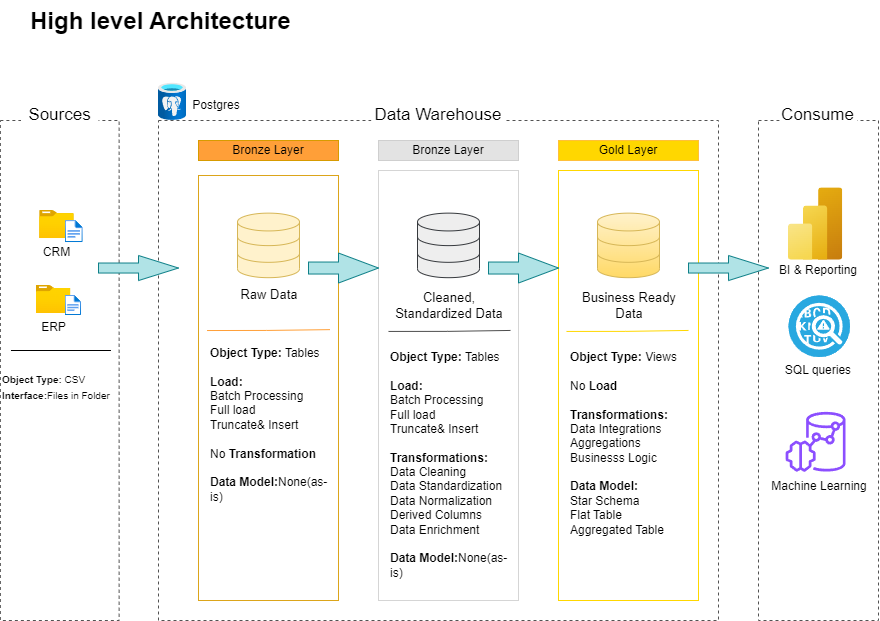

The diagram above was exported from draw.io. Its source (the exported page's mxGraphModel, read from the mxfile embedded in the PNG):
<mxGraphModel dx="1595" dy="860" grid="1" gridSize="10" guides="1" tooltips="1" connect="1" arrows="1" fold="1" page="1" pageScale="1" pageWidth="850" pageHeight="1100" math="0" shadow="0">
  <root>
    <mxCell id="0" />
    <mxCell id="1" parent="0" />
    <mxCell id="jNx9VeNaQJGTGMztiK55-1" value="" style="rounded=0;whiteSpace=wrap;html=1;fillColor=none;strokeColor=light-dark(#525252, #ededed);dashed=1;" parent="1" vertex="1">
      <mxGeometry x="41.87" y="140" width="118.75" height="500" as="geometry" />
    </mxCell>
    <mxCell id="jNx9VeNaQJGTGMztiK55-2" value="&lt;h1 style=&quot;margin-top: 0px;&quot;&gt;High level Architecture&lt;/h1&gt;&lt;div&gt;&lt;br&gt;&lt;/div&gt;" style="text;html=1;whiteSpace=wrap;overflow=hidden;rounded=0;" parent="1" vertex="1">
      <mxGeometry x="70" y="20" width="320" height="40" as="geometry" />
    </mxCell>
    <mxCell id="jNx9VeNaQJGTGMztiK55-3" value="&lt;p&gt;Sources&lt;/p&gt;" style="rounded=0;whiteSpace=wrap;html=1;strokeColor=none;fontSize=17;" parent="1" vertex="1">
      <mxGeometry x="62.5" y="120" width="77.5" height="30" as="geometry" />
    </mxCell>
    <mxCell id="jNx9VeNaQJGTGMztiK55-4" value="" style="rounded=0;whiteSpace=wrap;html=1;fillColor=none;strokeColor=light-dark(#525252, #ededed);dashed=1;" parent="1" vertex="1">
      <mxGeometry x="200" y="140" width="560" height="500" as="geometry" />
    </mxCell>
    <mxCell id="jNx9VeNaQJGTGMztiK55-5" value="&lt;p&gt;Data Warehouse&lt;/p&gt;" style="rounded=0;whiteSpace=wrap;html=1;strokeColor=none;fontSize=17;" parent="1" vertex="1">
      <mxGeometry x="412.81" y="120" width="134.38" height="30" as="geometry" />
    </mxCell>
    <mxCell id="jNx9VeNaQJGTGMztiK55-6" value="" style="rounded=0;whiteSpace=wrap;html=1;fillColor=none;strokeColor=light-dark(#525252, #ededed);dashed=1;" parent="1" vertex="1">
      <mxGeometry x="800" y="140" width="120" height="500" as="geometry" />
    </mxCell>
    <mxCell id="jNx9VeNaQJGTGMztiK55-7" value="&lt;p&gt;Consume&lt;/p&gt;" style="rounded=0;whiteSpace=wrap;html=1;strokeColor=none;fontSize=17;" parent="1" vertex="1">
      <mxGeometry x="821.25" y="120" width="77.5" height="30" as="geometry" />
    </mxCell>
    <mxCell id="jNx9VeNaQJGTGMztiK55-8" value="Bronze Layer" style="rounded=0;whiteSpace=wrap;html=1;fillColor=light-dark(#ff9f38, #36210a);strokeColor=#d79b00;" parent="1" vertex="1">
      <mxGeometry x="240" y="160" width="140" height="20" as="geometry" />
    </mxCell>
    <mxCell id="jNx9VeNaQJGTGMztiK55-9" value="" style="rounded=0;whiteSpace=wrap;html=1;fillColor=none;strokeColor=light-dark(#dca51a, #ededed);" parent="1" vertex="1">
      <mxGeometry x="240" y="195" width="140" height="425" as="geometry" />
    </mxCell>
    <mxCell id="jNx9VeNaQJGTGMztiK55-10" value="Bronze Layer" style="rounded=0;whiteSpace=wrap;html=1;fillColor=light-dark(#e3e3e3, #36210a);strokeColor=#CFCFCF;" parent="1" vertex="1">
      <mxGeometry x="420" y="160" width="140" height="20" as="geometry" />
    </mxCell>
    <mxCell id="jNx9VeNaQJGTGMztiK55-11" value="Gold Layer" style="rounded=0;whiteSpace=wrap;html=1;fillColor=#FFD700;strokeColor=#FFC03A;" parent="1" vertex="1">
      <mxGeometry x="600" y="160" width="140" height="20" as="geometry" />
    </mxCell>
    <mxCell id="jNx9VeNaQJGTGMztiK55-12" value="" style="rounded=0;whiteSpace=wrap;html=1;fillColor=none;strokeColor=light-dark(#d5d5d5, #996500);" parent="1" vertex="1">
      <mxGeometry x="420" y="190" width="140" height="430" as="geometry" />
    </mxCell>
    <mxCell id="jNx9VeNaQJGTGMztiK55-13" value="" style="rounded=0;whiteSpace=wrap;html=1;fillColor=none;strokeColor=light-dark(#ffd700, #996500);" parent="1" vertex="1">
      <mxGeometry x="600" y="190" width="140" height="430" as="geometry" />
    </mxCell>
    <mxCell id="jNx9VeNaQJGTGMztiK55-15" value="&lt;div&gt;&lt;span style=&quot;background-color: light-dark(#ffffff, var(--ge-dark-color, #121212)); color: light-dark(rgb(0, 0, 0), rgb(255, 255, 255));&quot;&gt;CRM&lt;/span&gt;&lt;/div&gt;&lt;div&gt;&lt;br&gt;&lt;/div&gt;" style="image;aspect=fixed;html=1;points=[];align=center;fontSize=12;image=img/lib/azure2/general/Folder_Blank.svg;" parent="1" vertex="1">
      <mxGeometry x="81.11000000000001" y="230" width="34.64" height="28.11" as="geometry" />
    </mxCell>
    <mxCell id="jNx9VeNaQJGTGMztiK55-17" value="" style="image;aspect=fixed;html=1;points=[];align=center;fontSize=12;image=img/lib/azure2/general/File.svg;" parent="1" vertex="1">
      <mxGeometry x="106.75" y="240" width="18" height="22.18" as="geometry" />
    </mxCell>
    <mxCell id="jNx9VeNaQJGTGMztiK55-21" value="&lt;div&gt;ERP&lt;/div&gt;&lt;div&gt;&lt;br&gt;&lt;/div&gt;" style="image;aspect=fixed;html=1;points=[];align=center;fontSize=12;image=img/lib/azure2/general/Folder_Blank.svg;" parent="1" vertex="1">
      <mxGeometry x="77.75" y="304.94" width="34.64" height="28.11" as="geometry" />
    </mxCell>
    <mxCell id="jNx9VeNaQJGTGMztiK55-22" value="" style="image;aspect=fixed;html=1;points=[];align=center;fontSize=12;image=img/lib/azure2/general/File.svg;" parent="1" vertex="1">
      <mxGeometry x="106.75" y="314.94" width="16.32" height="20.11" as="geometry" />
    </mxCell>
    <mxCell id="t7gaKl2eBruT-GEkAgud-1" value="" style="endArrow=none;html=1;rounded=0;labelPosition=left;verticalLabelPosition=middle;align=left;verticalAlign=top;textDirection=ltr;exitX=0.084;exitY=0.539;exitDx=0;exitDy=0;exitPerimeter=0;entryX=0.926;entryY=0.539;entryDx=0;entryDy=0;entryPerimeter=0;" edge="1" parent="1">
      <mxGeometry width="50" height="50" relative="1" as="geometry">
        <mxPoint x="52.465000000000025" y="370" as="sourcePoint" />
        <mxPoint x="152.4525" y="370" as="targetPoint" />
        <Array as="points" />
      </mxGeometry>
    </mxCell>
    <mxCell id="t7gaKl2eBruT-GEkAgud-3" value="&lt;font style=&quot;font-size: 10px;&quot;&gt;&lt;b style=&quot;&quot;&gt;Object Type:&lt;/b&gt; CSV&lt;/font&gt;&lt;div&gt;&lt;font style=&quot;font-size: 10px;&quot;&gt;&lt;b style=&quot;&quot;&gt;Interface:&lt;/b&gt;Files in Folder&lt;/font&gt;&lt;/div&gt;" style="text;html=1;align=left;verticalAlign=middle;whiteSpace=wrap;rounded=0;fontSize=13;strokeWidth=3;" vertex="1" parent="1">
      <mxGeometry x="41.87" y="381.37" width="120" height="50" as="geometry" />
    </mxCell>
    <mxCell id="t7gaKl2eBruT-GEkAgud-4" value="" style="html=1;verticalLabelPosition=bottom;align=center;labelBackgroundColor=#ffffff;verticalAlign=top;strokeWidth=1;strokeColor=#d6b656;shadow=0;dashed=0;shape=mxgraph.ios7.icons.data;fillColor=#fff2cc;" vertex="1" parent="1">
      <mxGeometry x="279" y="232.62999999999997" width="62" height="64.55" as="geometry" />
    </mxCell>
    <mxCell id="t7gaKl2eBruT-GEkAgud-5" value="" style="html=1;verticalLabelPosition=bottom;align=center;labelBackgroundColor=#ffffff;verticalAlign=top;strokeWidth=1;strokeColor=#36393d;shadow=0;dashed=0;shape=mxgraph.ios7.icons.data;fillColor=#eeeeee;" vertex="1" parent="1">
      <mxGeometry x="459" y="232.62999999999997" width="62" height="64.55" as="geometry" />
    </mxCell>
    <mxCell id="t7gaKl2eBruT-GEkAgud-6" value="" style="html=1;verticalLabelPosition=bottom;align=center;labelBackgroundColor=#ffffff;verticalAlign=top;strokeWidth=1;strokeColor=#d6b656;shadow=0;dashed=0;shape=mxgraph.ios7.icons.data;fillColor=#fff2cc;gradientColor=#ffd966;" vertex="1" parent="1">
      <mxGeometry x="639" y="232.62999999999997" width="62" height="64.55" as="geometry" />
    </mxCell>
    <mxCell id="t7gaKl2eBruT-GEkAgud-8" value="" style="html=1;shadow=0;dashed=0;align=center;verticalAlign=middle;shape=mxgraph.arrows2.arrow;dy=0.6;dx=40;notch=0;fillColor=#b0e3e6;strokeColor=#0e8088;" vertex="1" parent="1">
      <mxGeometry x="350" y="272.53" width="70" height="30" as="geometry" />
    </mxCell>
    <mxCell id="t7gaKl2eBruT-GEkAgud-9" value="" style="html=1;shadow=0;dashed=0;align=center;verticalAlign=middle;shape=mxgraph.arrows2.arrow;dy=0.6;dx=40;notch=0;fillColor=#b0e3e6;strokeColor=#0e8088;" vertex="1" parent="1">
      <mxGeometry x="530" y="272.53" width="70" height="30" as="geometry" />
    </mxCell>
    <mxCell id="t7gaKl2eBruT-GEkAgud-10" value="" style="html=1;shadow=0;dashed=0;align=center;verticalAlign=middle;shape=mxgraph.arrows2.arrow;dy=0.6;dx=40;notch=0;fillColor=#b0e3e6;strokeColor=#0e8088;" vertex="1" parent="1">
      <mxGeometry x="730" y="275" width="80" height="25.06" as="geometry" />
    </mxCell>
    <mxCell id="t7gaKl2eBruT-GEkAgud-12" value="&lt;div style=&quot;text-align: center;&quot;&gt;&lt;span style=&quot;background-color: transparent; color: light-dark(rgb(0, 0, 0), rgb(255, 255, 255));&quot;&gt;&lt;font style=&quot;font-size: 13px;&quot;&gt;Raw Data&lt;/font&gt;&lt;/span&gt;&lt;/div&gt;&lt;div style=&quot;text-align: center;&quot;&gt;&lt;br&gt;&lt;/div&gt;&lt;br&gt;&lt;br&gt;&lt;b&gt;Object Type:&lt;/b&gt; Tables&lt;br&gt;&lt;br&gt;&lt;b&gt;Load:&lt;br&gt;&lt;/b&gt;Batch Processing&lt;br&gt;Full load&lt;br&gt;Truncate&amp;amp; Insert&lt;br&gt;&lt;br&gt;No &lt;b&gt;Transformation&lt;/b&gt;&lt;br&gt;&lt;br&gt;&lt;b&gt;Data Model:&lt;/b&gt;None(as-is)" style="text;html=1;align=left;verticalAlign=top;whiteSpace=wrap;rounded=0;" vertex="1" parent="1">
      <mxGeometry x="250" y="300.06" width="120" height="297.47" as="geometry" />
    </mxCell>
    <mxCell id="t7gaKl2eBruT-GEkAgud-14" value="" style="html=1;shadow=0;dashed=0;align=center;verticalAlign=middle;shape=mxgraph.arrows2.arrow;dy=0.6;dx=40;notch=0;fillColor=#b0e3e6;strokeColor=#0e8088;" vertex="1" parent="1">
      <mxGeometry x="140" y="275" width="80" height="25.06" as="geometry" />
    </mxCell>
    <mxCell id="t7gaKl2eBruT-GEkAgud-16" value="&lt;div style=&quot;text-align: center;&quot;&gt;&lt;font style=&quot;font-size: 13px;&quot;&gt;Cleaned, Standardized Data&lt;/font&gt;&lt;/div&gt;&lt;br&gt;&lt;br&gt;&lt;b&gt;Object Type:&lt;/b&gt; Tables&lt;br&gt;&lt;br&gt;&lt;b&gt;Load:&lt;br&gt;&lt;/b&gt;Batch Processing&lt;br&gt;Full load&lt;br&gt;Truncate&amp;amp; Insert&lt;br&gt;&lt;br&gt;&lt;b&gt;Transformations:&lt;/b&gt;&lt;i&gt;&amp;nbsp;&lt;/i&gt;&amp;nbsp;&lt;div&gt;Data Cleaning&lt;/div&gt;&lt;div&gt;Data Standardization&lt;/div&gt;&lt;div&gt;&lt;div&gt;&lt;div&gt;&lt;div&gt;Data Normalization&lt;/div&gt;&lt;div&gt;Derived Columns&lt;/div&gt;&lt;div&gt;Data Enrichment&lt;/div&gt;&lt;div&gt;&lt;br&gt;&lt;b&gt;Data Model:&lt;/b&gt;None(as-is)&lt;/div&gt;&lt;/div&gt;&lt;/div&gt;&lt;/div&gt;" style="text;html=1;align=left;verticalAlign=top;whiteSpace=wrap;rounded=0;" vertex="1" parent="1">
      <mxGeometry x="430" y="302.53" width="120" height="317.47" as="geometry" />
    </mxCell>
    <mxCell id="t7gaKl2eBruT-GEkAgud-17" value="&lt;div style=&quot;text-align: center;&quot;&gt;&lt;font style=&quot;font-size: 13px;&quot;&gt;Business Ready Data&lt;/font&gt;&lt;/div&gt;&lt;br&gt;&lt;br&gt;&lt;b&gt;Object Type:&lt;/b&gt; Views&lt;br&gt;&lt;br&gt;No&lt;b&gt;&amp;nbsp;Load&lt;/b&gt;&lt;br&gt;&lt;b&gt;&lt;br&gt;&lt;/b&gt;&lt;div&gt;&lt;b&gt;Transformations:&lt;/b&gt;&lt;/div&gt;&lt;div&gt;Data Integrations&lt;/div&gt;&lt;div&gt;Aggregations&lt;/div&gt;&lt;div&gt;Businesss Logic&lt;/div&gt;&lt;div&gt;&lt;div style=&quot;text-align: center;&quot;&gt;&lt;b style=&quot;background-color: transparent; color: light-dark(rgb(0, 0, 0), rgb(255, 255, 255));&quot;&gt;&lt;br&gt;&lt;/b&gt;&lt;/div&gt;&lt;div style=&quot;&quot;&gt;&lt;b style=&quot;background-color: transparent; color: light-dark(rgb(0, 0, 0), rgb(255, 255, 255));&quot;&gt;Data Model:&amp;nbsp; &amp;nbsp;&lt;/b&gt;&lt;span style=&quot;background-color: transparent; color: light-dark(rgb(0, 0, 0), rgb(255, 255, 255));&quot;&gt;&amp;nbsp; &amp;nbsp;&amp;nbsp;&lt;/span&gt;&lt;/div&gt;&lt;/div&gt;&lt;div style=&quot;&quot;&gt;&lt;span style=&quot;background-color: transparent; color: light-dark(rgb(0, 0, 0), rgb(255, 255, 255));&quot;&gt;Star Schema&lt;/span&gt;&lt;/div&gt;&lt;div style=&quot;&quot;&gt;&lt;span style=&quot;background-color: transparent; color: light-dark(rgb(0, 0, 0), rgb(255, 255, 255));&quot;&gt;Flat Table&lt;/span&gt;&lt;/div&gt;&lt;div style=&quot;&quot;&gt;&lt;span style=&quot;background-color: transparent; color: light-dark(rgb(0, 0, 0), rgb(255, 255, 255));&quot;&gt;Aggregated Table&lt;/span&gt;&lt;/div&gt;" style="text;html=1;align=left;verticalAlign=top;whiteSpace=wrap;rounded=0;" vertex="1" parent="1">
      <mxGeometry x="610" y="302.53" width="120" height="297.47" as="geometry" />
    </mxCell>
    <mxCell id="t7gaKl2eBruT-GEkAgud-18" value="" style="endArrow=none;html=1;rounded=0;labelPosition=left;verticalLabelPosition=middle;align=left;verticalAlign=top;textDirection=ltr;exitX=-0.012;exitY=0.168;exitDx=0;exitDy=0;exitPerimeter=0;entryX=1.012;entryY=0.165;entryDx=0;entryDy=0;entryPerimeter=0;strokeColor=light-dark(#ff9f38, #ededed);" edge="1" parent="1" source="t7gaKl2eBruT-GEkAgud-12" target="t7gaKl2eBruT-GEkAgud-12">
      <mxGeometry width="50" height="50" relative="1" as="geometry">
        <mxPoint x="260" y="349.94" as="sourcePoint" />
        <mxPoint x="380" y="349" as="targetPoint" />
        <Array as="points">
          <mxPoint x="308" y="349.94" />
        </Array>
      </mxGeometry>
    </mxCell>
    <mxCell id="t7gaKl2eBruT-GEkAgud-19" value="" style="endArrow=none;html=1;rounded=0;labelPosition=left;verticalLabelPosition=middle;align=left;verticalAlign=top;textDirection=ltr;exitX=-0.012;exitY=0.168;exitDx=0;exitDy=0;exitPerimeter=0;entryX=1.012;entryY=0.165;entryDx=0;entryDy=0;entryPerimeter=0;strokeColor=light-dark(#4D4D4D,#EDEDED);" edge="1" parent="1">
      <mxGeometry width="50" height="50" relative="1" as="geometry">
        <mxPoint x="430" y="350.94" as="sourcePoint" />
        <mxPoint x="552" y="349.94" as="targetPoint" />
        <Array as="points">
          <mxPoint x="489" y="350.88" />
        </Array>
      </mxGeometry>
    </mxCell>
    <mxCell id="t7gaKl2eBruT-GEkAgud-20" value="" style="endArrow=none;html=1;rounded=0;labelPosition=left;verticalLabelPosition=middle;align=left;verticalAlign=top;textDirection=ltr;exitX=-0.012;exitY=0.168;exitDx=0;exitDy=0;exitPerimeter=0;entryX=1.012;entryY=0.165;entryDx=0;entryDy=0;entryPerimeter=0;strokeColor=light-dark(#ffd700, #ededed);" edge="1" parent="1">
      <mxGeometry width="50" height="50" relative="1" as="geometry">
        <mxPoint x="608" y="350.94" as="sourcePoint" />
        <mxPoint x="730" y="349.94" as="targetPoint" />
        <Array as="points">
          <mxPoint x="667" y="350.88" />
        </Array>
      </mxGeometry>
    </mxCell>
    <mxCell id="t7gaKl2eBruT-GEkAgud-22" value="" style="image;aspect=fixed;html=1;points=[];align=center;fontSize=12;image=img/lib/azure2/analytics/Power_BI_Embedded.svg;" vertex="1" parent="1">
      <mxGeometry x="830" y="207.41" width="54.21" height="72.29" as="geometry" />
    </mxCell>
    <mxCell id="t7gaKl2eBruT-GEkAgud-23" value="" style="fillColor=#28A8E0;verticalLabelPosition=bottom;sketch=0;html=1;strokeColor=#ffffff;verticalAlign=top;align=center;points=[[0.145,0.145,0],[0.5,0,0],[0.855,0.145,0],[1,0.5,0],[0.855,0.855,0],[0.5,1,0],[0.145,0.855,0],[0,0.5,0]];pointerEvents=1;shape=mxgraph.cisco_safe.compositeIcon;bgIcon=ellipse;resIcon=mxgraph.cisco_safe.capability.anomaly_detection;" vertex="1" parent="1">
      <mxGeometry x="830" y="314.94" width="61.5" height="61.63" as="geometry" />
    </mxCell>
    <mxCell id="t7gaKl2eBruT-GEkAgud-24" value="" style="sketch=0;outlineConnect=0;fontColor=#232F3E;gradientColor=none;fillColor=#8C4FFF;strokeColor=none;dashed=0;verticalLabelPosition=bottom;verticalAlign=top;align=center;html=1;fontSize=12;fontStyle=0;aspect=fixed;pointerEvents=1;shape=mxgraph.aws4.redshift_ml;" vertex="1" parent="1">
      <mxGeometry x="827.1" y="431.37" width="60" height="60" as="geometry" />
    </mxCell>
    <mxCell id="t7gaKl2eBruT-GEkAgud-25" value="BI &amp;amp; Reporting" style="text;html=1;align=center;verticalAlign=middle;whiteSpace=wrap;rounded=0;" vertex="1" parent="1">
      <mxGeometry x="800" y="274.94" width="120" height="30" as="geometry" />
    </mxCell>
    <mxCell id="t7gaKl2eBruT-GEkAgud-26" value="SQL queries" style="text;html=1;align=center;verticalAlign=middle;whiteSpace=wrap;rounded=0;" vertex="1" parent="1">
      <mxGeometry x="800" y="375" width="120" height="30" as="geometry" />
    </mxCell>
    <mxCell id="t7gaKl2eBruT-GEkAgud-27" value="Machine Learning" style="text;html=1;align=center;verticalAlign=middle;whiteSpace=wrap;rounded=0;" vertex="1" parent="1">
      <mxGeometry x="800.75" y="491.37" width="120" height="30" as="geometry" />
    </mxCell>
    <mxCell id="t7gaKl2eBruT-GEkAgud-29" value="" style="image;aspect=fixed;html=1;points=[];align=center;fontSize=12;image=img/lib/azure2/databases/Azure_Database_PostgreSQL_Server.svg;" vertex="1" parent="1">
      <mxGeometry x="200" y="102.67" width="28" height="37.33" as="geometry" />
    </mxCell>
    <mxCell id="t7gaKl2eBruT-GEkAgud-30" value="Postgres" style="text;html=1;align=center;verticalAlign=middle;whiteSpace=wrap;rounded=0;" vertex="1" parent="1">
      <mxGeometry x="228" y="110" width="60" height="30" as="geometry" />
    </mxCell>
  </root>
</mxGraphModel>